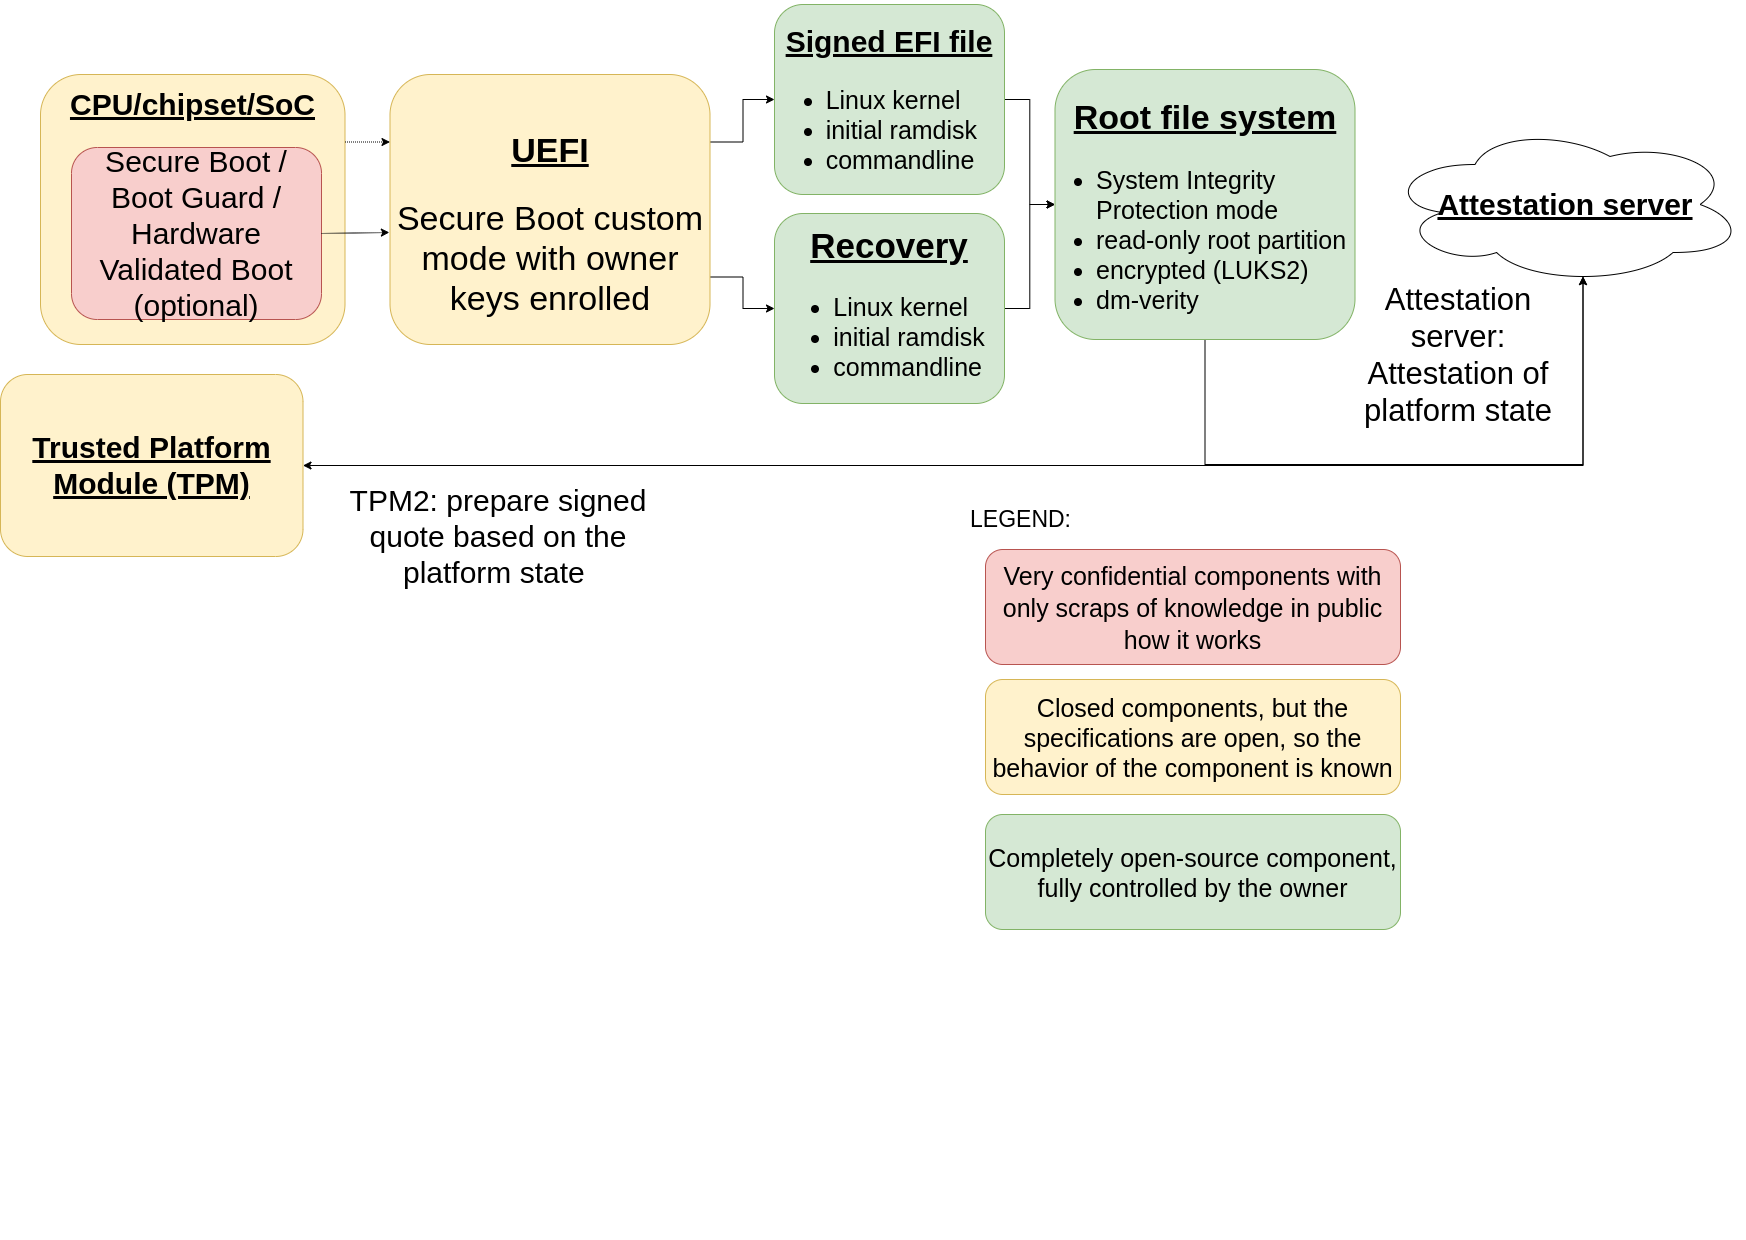

The diagram above was exported from draw.io. Its source (the exported page's mxGraphModel, read from the mxfile embedded in the PNG):
<mxGraphModel dx="2889" dy="2182" grid="1" gridSize="10" guides="1" tooltips="1" connect="1" arrows="1" fold="1" page="1" pageScale="1" pageWidth="827" pageHeight="1169" math="0" shadow="0">
  <root>
    <mxCell id="WIyWlLk6GJQsqaUBKTNV-0" />
    <mxCell id="WIyWlLk6GJQsqaUBKTNV-1" parent="WIyWlLk6GJQsqaUBKTNV-0" />
    <mxCell id="N8cBARkN68rAn9V-HFp6-13" style="edgeStyle=orthogonalEdgeStyle;rounded=0;orthogonalLoop=1;jettySize=auto;html=1;exitX=1;exitY=0.25;exitDx=0;exitDy=0;entryX=0;entryY=0.5;entryDx=0;entryDy=0;" parent="WIyWlLk6GJQsqaUBKTNV-1" source="vuS8ZQPGHXBDiI5EBUfH-0" target="vuS8ZQPGHXBDiI5EBUfH-8" edge="1">
      <mxGeometry relative="1" as="geometry">
        <Array as="points">
          <mxPoint x="52.5" y="-532" />
        </Array>
      </mxGeometry>
    </mxCell>
    <mxCell id="N8cBARkN68rAn9V-HFp6-16" style="edgeStyle=orthogonalEdgeStyle;rounded=0;orthogonalLoop=1;jettySize=auto;html=1;exitX=1;exitY=0.75;exitDx=0;exitDy=0;entryX=0;entryY=0.5;entryDx=0;entryDy=0;" parent="WIyWlLk6GJQsqaUBKTNV-1" source="vuS8ZQPGHXBDiI5EBUfH-0" target="vuS8ZQPGHXBDiI5EBUfH-49" edge="1">
      <mxGeometry relative="1" as="geometry">
        <Array as="points">
          <mxPoint x="52.5" y="-397" />
        </Array>
      </mxGeometry>
    </mxCell>
    <mxCell id="vuS8ZQPGHXBDiI5EBUfH-0" value="&lt;h2 style=&quot;font-size: 34px&quot;&gt;&lt;u&gt;&lt;font style=&quot;font-size: 34px&quot;&gt;UEFI&lt;/font&gt;&lt;/u&gt;&lt;/h2&gt;&lt;font style=&quot;font-size: 34px&quot;&gt;Secure Boot custom mode with owner keys enrolled&lt;/font&gt;" style="rounded=1;whiteSpace=wrap;html=1;fillColor=#fff2cc;strokeColor=#d6b656;" parent="WIyWlLk6GJQsqaUBKTNV-1" vertex="1">
      <mxGeometry x="-300.5" y="-600" width="320" height="270" as="geometry" />
    </mxCell>
    <mxCell id="vuS8ZQPGHXBDiI5EBUfH-1" value="&lt;h2&gt;&lt;span style=&quot;line-height: 100% ; font-size: 30px&quot;&gt;&lt;u&gt;CPU/chipset/SoC&lt;br&gt;&lt;br&gt;&lt;br&gt;&lt;br&gt;&lt;br&gt;&lt;br&gt;&lt;br&gt;&lt;br&gt;&lt;/u&gt;&lt;/span&gt;&lt;/h2&gt;" style="rounded=1;whiteSpace=wrap;html=1;align=center;fillColor=#fff2cc;strokeColor=#d6b656;" parent="WIyWlLk6GJQsqaUBKTNV-1" vertex="1">
      <mxGeometry x="-650" y="-600" width="304.5" height="270" as="geometry" />
    </mxCell>
    <mxCell id="vuS8ZQPGHXBDiI5EBUfH-5" value="&lt;b&gt;&lt;br&gt;&lt;/b&gt;" style="text;html=1;strokeColor=none;fillColor=none;align=center;verticalAlign=middle;whiteSpace=wrap;rounded=0;" parent="WIyWlLk6GJQsqaUBKTNV-1" vertex="1">
      <mxGeometry x="-85" y="545" width="110" height="20" as="geometry" />
    </mxCell>
    <mxCell id="N8cBARkN68rAn9V-HFp6-17" value="" style="edgeStyle=orthogonalEdgeStyle;rounded=0;orthogonalLoop=1;jettySize=auto;html=1;" parent="WIyWlLk6GJQsqaUBKTNV-1" source="vuS8ZQPGHXBDiI5EBUfH-8" target="vuS8ZQPGHXBDiI5EBUfH-30" edge="1">
      <mxGeometry relative="1" as="geometry" />
    </mxCell>
    <mxCell id="vuS8ZQPGHXBDiI5EBUfH-8" value="&lt;h2 style=&quot;font-size: 30px&quot;&gt;&lt;u&gt;&lt;font style=&quot;font-size: 30px&quot;&gt;Signed EFI file&lt;/font&gt;&lt;/u&gt;&lt;/h2&gt;&lt;ul style=&quot;font-size: 25px&quot;&gt;&lt;li style=&quot;text-align: left&quot;&gt;&lt;font style=&quot;font-size: 25px&quot;&gt;Linux kernel&lt;/font&gt;&lt;/li&gt;&lt;li style=&quot;text-align: left&quot;&gt;&lt;font style=&quot;font-size: 25px&quot;&gt;initial ramdisk&lt;/font&gt;&lt;/li&gt;&lt;li style=&quot;text-align: left&quot;&gt;&lt;font style=&quot;font-size: 25px&quot;&gt;commandline&lt;/font&gt;&lt;/li&gt;&lt;/ul&gt;" style="rounded=1;whiteSpace=wrap;html=1;fillColor=#d5e8d4;strokeColor=#82b366;" parent="WIyWlLk6GJQsqaUBKTNV-1" vertex="1">
      <mxGeometry x="84" y="-670" width="230" height="190" as="geometry" />
    </mxCell>
    <mxCell id="N8cBARkN68rAn9V-HFp6-23" style="edgeStyle=orthogonalEdgeStyle;rounded=0;orthogonalLoop=1;jettySize=auto;html=1;entryX=0.55;entryY=0.95;entryDx=0;entryDy=0;entryPerimeter=0;" parent="WIyWlLk6GJQsqaUBKTNV-1" source="vuS8ZQPGHXBDiI5EBUfH-30" target="vuS8ZQPGHXBDiI5EBUfH-75" edge="1">
      <mxGeometry relative="1" as="geometry">
        <mxPoint x="454.5" y="-240" as="targetPoint" />
        <Array as="points">
          <mxPoint x="515" y="-210" />
          <mxPoint x="893" y="-210" />
        </Array>
      </mxGeometry>
    </mxCell>
    <mxCell id="vuS8ZQPGHXBDiI5EBUfH-30" value="&lt;h2 style=&quot;font-size: 34px&quot;&gt;&lt;u&gt;&lt;font style=&quot;font-size: 34px&quot;&gt;Root file system&lt;/font&gt;&lt;/u&gt;&lt;/h2&gt;&lt;div style=&quot;font-size: 25px&quot;&gt;&lt;p&gt;&lt;/p&gt;&lt;ul&gt;&lt;li style=&quot;text-align: left&quot;&gt;System Integrity Protection mode&lt;/li&gt;&lt;li style=&quot;text-align: left&quot;&gt;read-only root partition&lt;/li&gt;&lt;li style=&quot;text-align: left&quot;&gt;encrypted (LUKS2)&lt;/li&gt;&lt;li style=&quot;text-align: left&quot;&gt;dm-verity&lt;/li&gt;&lt;/ul&gt;&lt;p style=&quot;font-size: 19px&quot;&gt;&lt;/p&gt;&lt;/div&gt;" style="rounded=1;whiteSpace=wrap;html=1;fillColor=#d5e8d4;strokeColor=#82b366;" parent="WIyWlLk6GJQsqaUBKTNV-1" vertex="1">
      <mxGeometry x="364.5" y="-605" width="300" height="270" as="geometry" />
    </mxCell>
    <mxCell id="vuS8ZQPGHXBDiI5EBUfH-14" value="&lt;font style=&quot;font-size: 30px&quot;&gt;&amp;nbsp;Secure Boot / &lt;br&gt;Boot Guard / Hardware Validated Boot&lt;br&gt;(optional)&lt;/font&gt;" style="rounded=1;whiteSpace=wrap;html=1;fillColor=#f8cecc;strokeColor=#b85450;" parent="WIyWlLk6GJQsqaUBKTNV-1" vertex="1">
      <mxGeometry x="-619" y="-527" width="250" height="172" as="geometry" />
    </mxCell>
    <mxCell id="vuS8ZQPGHXBDiI5EBUfH-15" value="" style="endArrow=classic;html=1;exitX=1;exitY=0.5;exitDx=0;exitDy=0;dashed=1;dashPattern=1 1;entryX=-0.002;entryY=0.585;entryDx=0;entryDy=0;entryPerimeter=0;" parent="WIyWlLk6GJQsqaUBKTNV-1" source="vuS8ZQPGHXBDiI5EBUfH-14" target="vuS8ZQPGHXBDiI5EBUfH-0" edge="1">
      <mxGeometry width="50" height="50" relative="1" as="geometry">
        <mxPoint x="-45.5" y="710" as="sourcePoint" />
        <mxPoint x="114.5" y="640" as="targetPoint" />
      </mxGeometry>
    </mxCell>
    <mxCell id="vuS8ZQPGHXBDiI5EBUfH-18" value="" style="endArrow=classic;html=1;entryX=0;entryY=0.25;entryDx=0;entryDy=0;exitX=1;exitY=0.25;exitDx=0;exitDy=0;dashed=1;dashPattern=1 1;" parent="WIyWlLk6GJQsqaUBKTNV-1" source="vuS8ZQPGHXBDiI5EBUfH-1" target="vuS8ZQPGHXBDiI5EBUfH-0" edge="1">
      <mxGeometry width="50" height="50" relative="1" as="geometry">
        <mxPoint x="-124.5" y="701" as="sourcePoint" />
        <mxPoint x="-55.5" y="650" as="targetPoint" />
      </mxGeometry>
    </mxCell>
    <mxCell id="N8cBARkN68rAn9V-HFp6-18" value="" style="edgeStyle=orthogonalEdgeStyle;rounded=0;orthogonalLoop=1;jettySize=auto;html=1;" parent="WIyWlLk6GJQsqaUBKTNV-1" source="vuS8ZQPGHXBDiI5EBUfH-49" target="vuS8ZQPGHXBDiI5EBUfH-30" edge="1">
      <mxGeometry relative="1" as="geometry" />
    </mxCell>
    <mxCell id="vuS8ZQPGHXBDiI5EBUfH-49" value="&lt;h2&gt;&lt;u&gt;&lt;font style=&quot;font-size: 35px&quot;&gt;Recovery&lt;/font&gt;&lt;/u&gt;&lt;/h2&gt;&lt;ul style=&quot;font-size: 25px&quot;&gt;&lt;li style=&quot;text-align: left&quot;&gt;Linux kernel&lt;/li&gt;&lt;li style=&quot;text-align: left&quot;&gt;initial ramdisk&lt;/li&gt;&lt;li style=&quot;text-align: left&quot;&gt;commandline&lt;/li&gt;&lt;/ul&gt;" style="rounded=1;whiteSpace=wrap;html=1;fillColor=#d5e8d4;strokeColor=#82b366;verticalAlign=middle;" parent="WIyWlLk6GJQsqaUBKTNV-1" vertex="1">
      <mxGeometry x="84" y="-461" width="230" height="190" as="geometry" />
    </mxCell>
    <mxCell id="N8cBARkN68rAn9V-HFp6-20" style="startArrow=classic;endArrow=classic;edgeStyle=orthogonalEdgeStyle;rounded=0;orthogonalLoop=1;jettySize=auto;html=1;entryX=0.55;entryY=0.95;entryDx=0;entryDy=0;entryPerimeter=0;exitX=1;exitY=0.5;exitDx=0;exitDy=0;" parent="WIyWlLk6GJQsqaUBKTNV-1" source="Kjw7XE-aNwb3Z7Pln4kV-20" target="vuS8ZQPGHXBDiI5EBUfH-75" edge="1">
      <mxGeometry relative="1" as="geometry">
        <mxPoint x="-407.5" y="-239.99999999999977" as="sourcePoint" />
      </mxGeometry>
    </mxCell>
    <mxCell id="vuS8ZQPGHXBDiI5EBUfH-75" value="&lt;h2&gt;&lt;u&gt;&lt;font style=&quot;font-size: 30px&quot;&gt;Attestation server&lt;/font&gt;&lt;/u&gt;&lt;/h2&gt;" style="ellipse;shape=cloud;whiteSpace=wrap;html=1;align=center;" parent="WIyWlLk6GJQsqaUBKTNV-1" vertex="1">
      <mxGeometry x="694.5" y="-550" width="360" height="160" as="geometry" />
    </mxCell>
    <mxCell id="vuS8ZQPGHXBDiI5EBUfH-83" value="&lt;font style=&quot;font-size: 31px&quot;&gt;Attestation server: Attestation of platform state&lt;/font&gt;" style="text;html=1;strokeColor=none;fillColor=none;align=center;verticalAlign=middle;whiteSpace=wrap;rounded=0;fontSize=25;" parent="WIyWlLk6GJQsqaUBKTNV-1" vertex="1">
      <mxGeometry x="664.5" y="-330" width="205.5" height="20" as="geometry" />
    </mxCell>
    <mxCell id="vuS8ZQPGHXBDiI5EBUfH-84" value="&lt;font style=&quot;font-size: 30px&quot;&gt;TPM2: prepare signed quote based on the platform state&amp;nbsp;&lt;/font&gt;" style="text;html=1;strokeColor=none;fillColor=none;align=center;verticalAlign=middle;whiteSpace=wrap;rounded=0;rotation=0;fontSize=25;" parent="WIyWlLk6GJQsqaUBKTNV-1" vertex="1">
      <mxGeometry x="-345.5" y="-178" width="305.5" height="80" as="geometry" />
    </mxCell>
    <mxCell id="Kjw7XE-aNwb3Z7Pln4kV-13" value="&lt;font style=&quot;font-size: 25px&quot;&gt;Very confidential components with only scraps of knowledge in public how it works&lt;/font&gt;" style="rounded=1;whiteSpace=wrap;html=1;fillColor=#f8cecc;strokeColor=#b85450;fontSize=27;" parent="WIyWlLk6GJQsqaUBKTNV-1" vertex="1">
      <mxGeometry x="295" y="-125" width="415" height="115" as="geometry" />
    </mxCell>
    <mxCell id="Kjw7XE-aNwb3Z7Pln4kV-14" value="LEGEND:" style="text;html=1;align=center;verticalAlign=middle;resizable=0;points=[];autosize=1;fontSize=23;" parent="WIyWlLk6GJQsqaUBKTNV-1" vertex="1">
      <mxGeometry x="270" y="-170" width="120" height="30" as="geometry" />
    </mxCell>
    <mxCell id="Kjw7XE-aNwb3Z7Pln4kV-15" value="Closed components, but the specifications are open, so the behavior of the component is known" style="rounded=1;whiteSpace=wrap;html=1;fillColor=#fff2cc;strokeColor=#d6b656;fontSize=25;" parent="WIyWlLk6GJQsqaUBKTNV-1" vertex="1">
      <mxGeometry x="295" y="5" width="415" height="115" as="geometry" />
    </mxCell>
    <mxCell id="Kjw7XE-aNwb3Z7Pln4kV-16" value="Completely open-source component, fully controlled by the owner" style="rounded=1;whiteSpace=wrap;html=1;fillColor=#d5e8d4;strokeColor=#82b366;fontSize=25;" parent="WIyWlLk6GJQsqaUBKTNV-1" vertex="1">
      <mxGeometry x="295" y="140" width="415" height="115" as="geometry" />
    </mxCell>
    <mxCell id="Kjw7XE-aNwb3Z7Pln4kV-20" value="&lt;h2&gt;&lt;u&gt;&lt;font style=&quot;font-size: 30px&quot;&gt;Trusted Platform Module (TPM)&lt;/font&gt;&lt;/u&gt;&lt;/h2&gt;" style="rounded=1;whiteSpace=wrap;html=1;fillColor=#fff2cc;strokeColor=#d6b656;" parent="WIyWlLk6GJQsqaUBKTNV-1" vertex="1">
      <mxGeometry x="-690" y="-300" width="302.5" height="182" as="geometry" />
    </mxCell>
  </root>
</mxGraphModel>